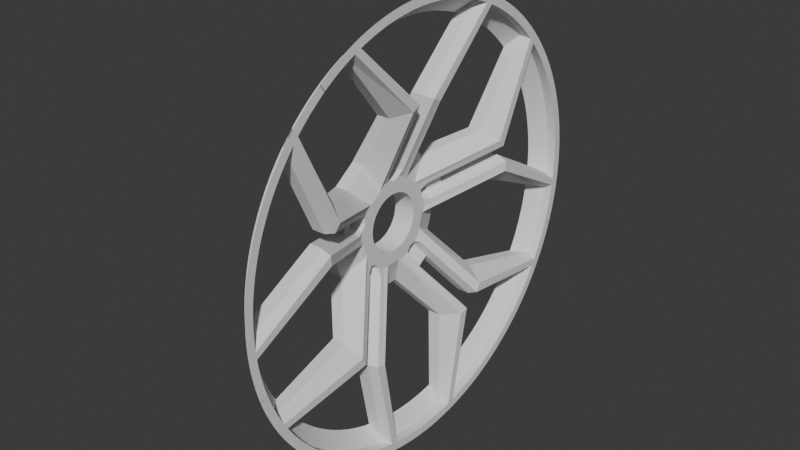 # Source: wheels4.blend  (saved by Blender 4.3.34; exported with 4.5.12 LTS)
import bpy
from mathutils import Matrix  # noqa: F401  (used for matrix-valued properties, if any)

bpy.ops.wm.read_factory_settings(use_empty=True)
scene = bpy.context.scene
scene.name = 'Scene'

# ---- collections
col_collection = bpy.data.collections.new('Collection'); scene.collection.children.link(col_collection)

# ---- world
world_world = bpy.data.worlds.new('World'); scene.world = world_world
world_world.use_nodes = True; world_world.node_tree.nodes.clear()
_N = world_world.node_tree.nodes; _L = world_world.node_tree.links
n0 = _N.new('ShaderNodeOutputWorld'); n0.name = 'World Output'; n0.location = (300, 300)
n1 = _N.new('ShaderNodeBackground'); n1.name = 'Background'; n1.location = (10, 300)
n1.inputs[0].default_value = (0.05088, 0.05088, 0.05088, 1.0)
_L.new(n1.outputs[0], n0.inputs[0])
n0.is_active_output = True
world_world.color = (0.05088, 0.05088, 0.05088)
world_world.sun_shadow_jitter_overblur = 0.0

# ---- meshes
me_circle = bpy.data.meshes.new('Circle')
me_circle.from_pydata([(1.197e-08, 0.1658, 0.2278), (1.212e-08, 0.1617, 0.2307), (1.226e-08, 0.1577, 0.2334), (1.241e-08, 0.1536, 0.2362), (1.254e-08, 0.1494, 0.2388), (1.268e-08, 0.1452, 0.2414), (1.281e-08, 0.141, 0.2439), (1.294e-08, 0.1367, 0.2463), (1.306e-08, 0.1324, 0.2486), (1.318e-08, 0.128, 0.2509), (1.329e-08, 0.1236, 0.2531), (1.341e-08, 0.1192, 0.2552), (1.351e-08, 0.1147, 0.2573), (1.362e-08, 0.1102, 0.2592), (1.371e-08, 0.1056, 0.2611), (1.381e-08, 0.1011, 0.2629), (1.39e-08, 0.09645, 0.2646), (1.399e-08, 0.09181, 0.2663), (1.407e-08, 0.08714, 0.2678), (1.415e-08, 0.08245, 0.2693), (1.422e-08, 0.07773, 0.2707), (1.429e-08, 0.07299, 0.272), (1.435e-08, 0.06822, 0.2733), (1.441e-08, 0.06344, 0.2744), (1.447e-08, 0.05863, 0.2755), (1.452e-08, 0.05381, 0.2765), (1.457e-08, 0.04897, 0.2774), (1.461e-08, 0.04411, 0.2782), (1.465e-08, 0.03925, 0.2789), (1.468e-08, 0.03437, 0.2795), (1.471e-08, 0.02948, 0.2801), (1.474e-08, 0.02458, 0.2806), (1.476e-08, 0.01967, 0.281), (1.477e-08, 0.01476, 0.2813), (1.478e-08, 0.009842, 0.2815), (1.479e-08, 0.004922, 0.2816), (1.479e-08, 0.0, 0.2817), (1.244e-08, 0.1723, 0.2368), (1.26e-08, 0.1682, 0.2398), (1.275e-08, 0.1639, 0.2427), (1.29e-08, 0.1597, 0.2455), (1.304e-08, 0.1554, 0.2483), (1.318e-08, 0.151, 0.2509), (1.332e-08, 0.1466, 0.2535), (1.345e-08, 0.1421, 0.256), (1.358e-08, 0.1376, 0.2585), (1.37e-08, 0.1331, 0.2609), (1.382e-08, 0.1285, 0.2631), (1.394e-08, 0.1239, 0.2653), (1.405e-08, 0.1192, 0.2675), (1.416e-08, 0.1145, 0.2695), (1.426e-08, 0.1098, 0.2715), (1.436e-08, 0.1051, 0.2733), (1.445e-08, 0.1003, 0.2751), (1.454e-08, 0.09545, 0.2768), (1.463e-08, 0.09059, 0.2785), (1.471e-08, 0.08571, 0.28), (1.478e-08, 0.08081, 0.2814), (1.485e-08, 0.07588, 0.2828), (1.492e-08, 0.07092, 0.2841), (1.498e-08, 0.06595, 0.2853), (1.504e-08, 0.06095, 0.2864), (1.51e-08, 0.05594, 0.2874), (1.514e-08, 0.05091, 0.2884), (1.519e-08, 0.04586, 0.2892), (1.523e-08, 0.0408, 0.29), (1.526e-08, 0.03573, 0.2906), (1.529e-08, 0.03064, 0.2912), (1.532e-08, 0.02555, 0.2917), (1.534e-08, 0.02045, 0.2921), (1.536e-08, 0.01534, 0.2924), (1.537e-08, 0.01023, 0.2926), (1.538e-08, 0.005116, 0.2928), (1.538e-08, 0.0, 0.2928), (1.514e-08, 0.0244, 0.1632), (1.53e-08, 0.01871, 0.1661), (1.543e-08, 0.01282, 0.1686), (-0.0458, 0.0244, 0.06221), (-0.0458, 0.01921, 0.06624), (-0.0458, 0.01282, 0.06769), (-0.05, 0.02292, 0.03155), (-0.05, 0.01879, 0.03418), (-0.05, 0.01436, 0.03626), (-0.05, 0.009699, 0.03777), (-0.05, 0.004888, 0.03869), (-0.05, 0.0, 0.039), (-0.05, 0.0, 0.0553), (-0.05, 0.008441, 0.05851), (-0.05, 0.0174, 0.05714), (-0.05, 0.02452, 0.05157), (-0.05, 0.02793, 0.04803), (-0.05, 0.03254, 0.04479), (-0.05, 0.02742, 0.03774), (-0.05, 0.0, 0.04665), (-0.05, 0.01717, 0.04338), (-0.05, 0.02247, 0.04088), (-0.05, 0.005847, 0.04628), (-0.05, 0.0116, 0.04519), (-0.03, 0.1505, 0.2146), (-0.03, 0.1542, 0.212), (-0.03, 0.1468, 0.2172), (-0.03, 0.143, 0.2197), (-0.03, 0.1392, 0.2221), (-0.03, 0.1353, 0.2245), (-0.03, 0.1314, 0.2268), (-0.03, 0.1274, 0.2291), (-0.03, 0.1234, 0.2312), (-0.03, 0.1194, 0.2333), (-0.03, 0.1153, 0.2354), (-0.03, 0.1112, 0.2373), (-0.03, 0.1002, 0.2422), (-0.03, 0.08902, 0.2465), (-0.03, 0.0853, 0.2478), (-0.03, 0.08155, 0.2491), (-0.03, 0.07779, 0.2503), (-0.03, 0.07401, 0.2514), (-0.03, 0.07021, 0.2525), (-0.03, 0.0664, 0.2535), (-0.03, 0.06257, 0.2545), (-0.03, 0.05873, 0.2554), (-0.03, 0.05487, 0.2563), (-0.03, 0.05101, 0.2571), (-0.03, 0.04713, 0.2578), (-0.03, 0.04324, 0.2585), (-0.03, 0.03934, 0.2591), (-0.03, 0.03543, 0.2597), (-0.03, 0.03151, 0.2602), (-0.03, 0.02759, 0.2606), (-0.03, 0.02366, 0.261), (-0.03, 0.01972, 0.2613), (-0.03, 0.01579, 0.2616), (-0.03, 0.01184, 0.2618), (-0.03, 0.007896, 0.262), (-0.03, 0.003949, 0.262), (-0.03, 6.663e-10, 0.2621), (-0.035, 0.02394, 0.1631), (-0.04, 0.03973, 0.1551), (-0.03, 0.008139, 0.1711), (-0.0754, 0.02402, 0.08182), (-0.07403, 0.03974, 0.09621), (-0.07677, 0.008289, 0.06743), (-0.08, 0.01879, 0.03418), (-0.08, 0.02292, 0.03155), (-0.08, 0.01436, 0.03626), (-0.08, 0.009699, 0.03777), (-0.08, 0.004888, 0.03869), (-0.08, 7.161e-10, 0.039), (-0.08, 0.02742, 0.03774), (-0.08, 0.0545, 0.07502), (-0.08, 7.161e-10, 0.04665), (-0.08, 0.01717, 0.04338), (-0.08, 0.02247, 0.04088), (-0.08, 0.04678, 0.08044), (-0.08, 0.005847, 0.04628), (-0.08, 0.0116, 0.04519), (-0.08, 0.02264, 0.07318), (-0.08, 7.161e-10, 0.059), (-0.08, 0.005412, 0.0608), (-0.08, 0.03986, 0.08557), (-0.01247, 0.1361, 0.2466), (-0.01247, 0.1322, 0.2487), (-0.01247, 0.1244, 0.2527), (-0.02247, 0.03973, 0.1551), (-0.01247, 0.1284, 0.2507), (-0.0565, 0.03974, 0.09621), (-0.06247, 0.0545, 0.07502), (-0.01247, 0.1657, 0.2278), (-0.01247, 0.1622, 0.2303), (-0.01247, 0.1586, 0.2328), (-0.06247, 0.03986, 0.08557), (-0.06247, 0.04678, 0.08044), (-0.01247, 0.1549, 0.2353), (-0.01247, 0.1512, 0.2376), (-0.01247, 0.1475, 0.24), (-0.01247, 0.1437, 0.2422), (-0.01247, 0.1399, 0.2444), (-0.01247, 0.00935, 0.2815), (-0.01247, 0.004675, 0.2816), (-0.06247, 7.161e-10, 0.059), (-0.01247, 7.16e-10, 0.2816), (-0.05983, 0.008289, 0.06743), (-0.01247, 0.008139, 0.1711), (-0.01247, 0.105, 0.2614), (-0.01247, 0.1006, 0.263), (-0.01247, 0.09621, 0.2647), (-0.01247, 0.09181, 0.2663), (-0.01247, 0.08738, 0.2677), (-0.01247, 0.08292, 0.2692), (-0.01247, 0.07844, 0.2705), (-0.01247, 0.07394, 0.2718), (-0.01247, 0.06941, 0.2729), (-0.01247, 0.06487, 0.2741), (-0.01247, 0.06031, 0.2751), (-0.01247, 0.05574, 0.2761), (-0.01247, 0.05115, 0.2769), (-0.01247, 0.04654, 0.2778), (-0.06247, 0.005412, 0.0608), (-0.01247, 0.04193, 0.2785), (-0.01247, 0.0373, 0.2791), (-0.01247, 0.03266, 0.2797), (-0.01247, 0.02801, 0.2802), (-0.01247, 0.02335, 0.2807), (-0.01247, 0.01869, 0.281), (-0.01247, 0.01402, 0.2813), (-0.03428, 0.01282, 0.09307), (-0.03428, 0.01908, 0.09134), (-0.03428, 0.0244, 0.08758), (-0.06501, 0.008251, 0.09349), (-0.06524, 0.024, 0.1022), (-0.06547, 0.03974, 0.111), (-0.04795, 0.03974, 0.111), (-0.04793, 0.008251, 0.09349), (-0.06501, 0.0, 0.09349), (-0.04793, 0.0, 0.09349), (-0.04793, 0.005084, 0.09349), (-0.06501, 0.005084, 0.09349), (-0.05684, 0.005101, 0.07397), (-0.07381, 0.005101, 0.07397), (-0.07309, 0.0, 0.07558), (-0.05611, 0.0, 0.07558)], [], [(1, 0, 37, 38), (28, 27, 64, 65), (15, 14, 51, 52), (2, 1, 38, 39), (29, 28, 65, 66), (16, 15, 52, 53), (3, 2, 39, 40), (30, 29, 66, 67), (17, 16, 53, 54), (4, 3, 40, 41), (31, 30, 67, 68), (18, 17, 54, 55), (5, 4, 41, 42), (32, 31, 68, 69), (19, 18, 55, 56), (6, 5, 42, 43), (33, 32, 69, 70), (20, 19, 56, 57), (7, 6, 43, 44), (34, 33, 70, 71), (21, 20, 57, 58), (8, 7, 44, 45), (35, 34, 71, 72), (22, 21, 58, 59), (9, 8, 45, 46), (36, 35, 72, 73), (23, 22, 59, 60), (10, 9, 46, 47), (24, 23, 60, 61), (11, 10, 47, 48), (25, 24, 61, 62), (12, 11, 48, 49), (26, 25, 62, 63), (13, 12, 49, 50), (27, 26, 63, 64), (14, 13, 50, 51), (12, 13, 76, 75), (11, 12, 75, 74), (205, 204, 79, 78), (206, 205, 78, 77), (96, 97, 88, 87), (94, 95, 90, 89), (93, 96, 87, 86), (97, 94, 89, 88), (95, 92, 91, 90), (87, 88, 78, 79), (88, 89, 77, 78), (81, 80, 92, 95), (83, 82, 94, 97), (85, 84, 96, 93), (82, 81, 95, 94), (84, 83, 97, 96), (110, 135, 137, 111), (109, 136, 135, 110), (208, 138, 140, 207), (209, 139, 138, 208), (153, 157, 155, 154), (150, 158, 152, 151), (149, 156, 157, 153), (154, 155, 158, 150), (151, 152, 148, 147), (157, 140, 138, 155), (155, 138, 139, 158), (141, 151, 147, 142), (144, 154, 150, 143), (146, 149, 153, 145), (143, 150, 151, 141), (145, 153, 154, 144), (177, 133, 132, 176), (160, 107, 106, 159), (162, 136, 109, 161), (179, 134, 133, 177), (163, 108, 107, 160), (161, 109, 108, 163), (183, 112, 111, 182), (210, 209, 136, 162), (184, 113, 112, 183), (81, 141, 142, 80), (185, 114, 113, 184), (82, 143, 141, 81), (186, 115, 114, 185), (83, 144, 143, 82), (187, 116, 115, 186), (84, 145, 144, 83), (188, 117, 116, 187), (85, 146, 145, 84), (189, 118, 117, 188), (190, 119, 118, 189), (191, 120, 119, 190), (192, 121, 120, 191), (193, 122, 121, 192), (194, 123, 122, 193), (195, 124, 123, 194), (196, 157, 156, 178), (197, 125, 124, 195), (167, 98, 99, 166), (198, 126, 125, 197), (168, 100, 98, 167), (199, 127, 126, 198), (170, 152, 158, 169), (171, 101, 100, 168), (200, 128, 127, 199), (165, 148, 152, 170), (172, 102, 101, 171), (201, 129, 128, 200), (180, 140, 157, 196), (173, 103, 102, 172), (202, 130, 129, 201), (174, 104, 103, 173), (203, 131, 130, 202), (169, 158, 139, 164), (175, 105, 104, 174), (182, 111, 137, 181), (176, 132, 131, 203), (159, 106, 105, 175), (8, 159, 175, 7), (7, 175, 174, 6), (89, 169, 164, 77), (6, 174, 173, 5), (5, 173, 172, 4), (4, 172, 171, 3), (91, 165, 170, 90), (3, 171, 168, 2), (90, 170, 169, 89), (2, 168, 167, 1), (1, 167, 166, 0), (206, 210, 162, 74), (11, 161, 163, 10), (10, 163, 160, 9), (74, 162, 161, 11), (9, 160, 159, 8), (34, 176, 203, 33), (13, 182, 181, 76), (33, 203, 202, 32), (32, 202, 201, 31), (79, 180, 196, 87), (31, 201, 200, 30), (30, 200, 199, 29), (29, 199, 198, 28), (28, 198, 197, 27), (27, 197, 195, 26), (87, 196, 178, 86), (26, 195, 194, 25), (25, 194, 193, 24), (24, 193, 192, 23), (23, 192, 191, 22), (22, 191, 190, 21), (21, 190, 189, 20), (20, 189, 188, 19), (19, 188, 187, 18), (18, 187, 186, 17), (17, 186, 185, 16), (16, 185, 184, 15), (15, 184, 183, 14), (14, 183, 182, 13), (204, 211, 180, 79), (36, 179, 177, 35), (35, 177, 176, 34), (76, 181, 211, 204), (77, 164, 210, 206), (164, 139, 209, 210), (181, 137, 207, 211), (136, 209, 208, 135), (135, 208, 207, 137), (74, 75, 205, 206), (75, 76, 204, 205), (215, 217, 218, 212), (214, 215, 212, 213), (211, 207, 215, 214), (207, 140, 217, 215), (219, 216, 214, 213), (216, 180, 211, 214), (217, 140, 180, 216), (218, 217, 216, 219)])
_uv = me_circle.uv_layers.new(name='UVMap')
_uv.uv.foreach_set('vector', [0.0, 0.0, 0.0, 0.0, 0.0, 0.0, 0.0, 0.0, 0.0, 0.0, 0.0, 0.0, 0.0, 0.0, 0.0, 0.0, 0.0, 0.0, 0.0, 0.0, 0.0, 0.0, 0.0, 0.0, 0.0, 0.0, 0.0, 0.0, 0.0, 0.0, 0.0, 0.0, 0.0, 0.0, 0.0, 0.0, 0.0, 0.0, 0.0, 0.0, 0.0, 0.0, 0.0, 0.0, 0.0, 0.0, 0.0, 0.0, 0.0, 0.0, 0.0, 0.0, 0.0, 0.0, 0.0, 0.0, 0.0, 0.0, 0.0, 0.0, 0.0, 0.0, 0.0, 0.0, 0.0, 0.0, 0.0, 0.0, 0.0, 0.0, 0.0, 0.0, 0.0, 0.0, 0.0, 0.0, 0.0, 0.0, 0.0, 0.0, 0.0, 0.0, 0.0, 0.0, 0.0, 0.0, 0.0, 0.0, 0.0, 0.0, 0.0, 0.0, 0.0, 0.0, 0.0, 0.0, 0.0, 0.0, 0.0, 0.0, 0.0, 0.0, 0.0, 0.0, 0.0, 0.0, 0.0, 0.0, 0.0, 0.0, 0.0, 0.0, 0.0, 0.0, 0.0, 0.0, 0.0, 0.0, 0.0, 0.0, 0.0, 0.0, 0.0, 0.0, 0.0, 0.0, 0.0, 0.0, 0.0, 0.0, 0.0, 0.0, 0.0, 0.0, 0.0, 0.0, 0.0, 0.0, 0.0, 0.0, 0.0, 0.0, 0.0, 0.0, 0.0, 0.0, 0.0, 0.0, 0.0, 0.0, 0.0, 0.0, 0.0, 0.0, 0.0, 0.0, 0.0, 0.0, 0.0, 0.0, 0.0, 0.0, 0.0, 0.0, 0.0, 0.0, 0.0, 0.0, 0.0, 0.0, 0.0, 0.0, 0.0, 0.0, 0.0, 0.0, 0.0, 0.0, 0.0, 0.0, 0.0, 0.0, 0.0, 0.0, 0.0, 0.0, 0.0, 0.0, 0.0, 0.0, 0.0, 0.0, 0.0, 0.0, 0.0, 0.0, 0.0, 0.0, 0.0, 0.0, 0.0, 0.0, 0.0, 0.0, 0.0, 0.0, 0.0, 0.0, 0.0, 0.0, 0.0, 0.0, 0.0, 0.0, 0.0, 0.0, 0.0, 0.0, 0.0, 0.0, 0.0, 0.0, 0.0, 0.0, 0.0, 0.0, 0.0, 0.0, 0.0, 0.0, 0.0, 0.0, 0.0, 0.0, 0.0, 0.0, 0.0, 0.0, 0.0, 0.0, 0.0, 0.0, 0.0, 0.0, 0.0, 0.0, 0.0, 0.0, 0.0, 0.0, 0.0, 0.0, 0.0, 0.0, 0.0, 0.0, 0.0, 0.0, 0.0, 0.0, 0.0, 0.0, 0.0, 0.0, 0.0, 0.0, 0.0, 0.0, 0.0, 0.0, 0.0, 0.0, 0.0, 0.0, 0.0, 0.0, 0.0, 0.0, 0.0, 0.0, 0.0, 0.0, 0.0, 0.0, 0.0, 0.0, 0.0, 0.0, 0.0, 0.0, 0.0, 0.0, 0.0, 0.0, 0.0, 0.0, 0.0, 0.0, 0.0, 0.0, 0.0, 0.0, 0.0, 0.0, 0.0, 0.0, 0.0, 0.0, 0.0, 0.0, 0.0, 0.0, 0.0, 0.0, 0.0, 0.0, 0.0, 0.0, 0.0, 0.0, 0.0, 0.0, 0.0, 0.0, 0.0, 0.0, 0.0, 0.0, 0.0, 0.0, 0.0, 0.0, 0.0, 0.0, 0.0, 0.0, 0.0, 0.0, 0.0, 0.0, 0.0, 0.0, 0.0, 0.0, 0.0, 0.0, 0.0, 0.0, 0.0, 0.0, 0.0, 0.0, 0.0, 0.0, 0.0, 0.0, 0.0, 0.0, 0.0, 0.0, 0.0, 0.0, 0.0, 0.0, 0.0, 0.0, 0.0, 0.0, 0.0, 0.0, 0.0, 0.0, 0.0, 0.0, 0.0, 0.0, 0.0, 0.0, 0.0, 0.0, 0.0, 0.0, 0.0, 0.0, 0.0, 0.0, 0.0, 0.0, 0.0, 0.0, 0.0, 0.0, 0.0, 0.0, 0.0, 0.0, 0.0, 0.0, 0.0, 0.0, 0.0, 0.0, 0.0, 0.0, 0.0, 0.0, 0.0, 0.0, 0.0, 0.0, 0.0, 0.0, 0.0, 0.0, 0.0, 0.0, 0.0, 0.0, 0.0, 0.0, 0.0, 0.0, 0.0, 0.0, 0.0, 0.0, 0.0, 0.0, 0.0, 0.0, 0.0, 0.0, 0.0, 0.0, 0.0, 0.0, 0.0, 0.0, 0.0, 0.0, 0.0, 0.0, 0.0, 0.0, 0.0, 0.0, 0.0, 0.0, 0.0, 0.0, 0.0, 0.0, 0.0, 0.0, 0.0, 0.0, 0.0, 0.0, 0.0, 0.0, 0.0, 0.0, 0.0, 0.0, 0.0, 0.0, 0.0, 0.0, 0.0, 0.0, 0.0, 0.0, 0.0, 0.0, 0.0, 0.0, 0.0, 0.0, 0.0, 0.0, 0.0, 0.0, 0.0, 0.0, 0.0, 0.0, 0.0, 0.0, 0.0, 0.0, 0.0, 0.0, 0.0, 0.0, 0.0, 0.0, 0.0, 0.0, 0.0, 0.0, 0.0, 0.0, 0.0, 0.0, 0.0, 0.0, 0.0, 0.0, 0.0, 0.0, 0.0, 0.0, 0.0, 0.0, 0.0, 0.0, 0.0, 0.0, 0.0, 0.0, 0.0, 0.0, 0.0, 0.0, 0.0, 0.0, 0.0, 0.0, 0.0, 0.0, 0.0, 0.0, 0.0, 0.0, 0.0, 0.0, 0.0, 0.0, 0.0, 0.0, 0.0, 0.0, 0.0, 0.0, 0.0, 0.0, 0.0, 0.0, 0.0, 0.0, 0.0, 0.0, 0.0, 0.0, 0.0, 0.0, 0.0, 0.0, 0.0, 0.0, 0.0, 0.0, 0.0, 0.0, 0.0, 0.0, 0.0, 0.0, 0.0, 0.0, 0.0, 0.0, 0.0, 0.0, 0.0, 0.0, 0.0, 0.0, 0.0, 0.0, 0.0, 0.0, 0.0, 0.0, 0.0, 0.0, 0.0, 0.0, 0.0, 0.0, 0.0, 0.0, 0.0, 0.0, 0.0, 0.0, 0.0, 0.0, 0.0, 0.0, 0.0, 0.0, 0.0, 0.0, 0.0, 0.0, 0.0, 0.0, 0.0, 0.0, 0.0, 0.0, 0.0, 0.0, 0.0, 0.0, 0.0, 0.0, 0.0, 0.0, 0.0, 0.0, 0.0, 0.0, 0.0, 0.0, 0.0, 0.0, 0.0, 0.0, 0.0, 0.0, 0.0, 0.0, 0.0, 0.0, 0.0, 0.0, 0.0, 0.0, 0.0, 0.0, 0.0, 0.0, 0.0, 0.0, 0.0, 0.0, 0.0, 0.0, 0.0, 0.0, 0.0, 0.0, 0.0, 0.0, 0.0, 0.0, 0.0, 0.0, 0.0, 0.0, 0.0, 0.0, 0.0, 0.0, 0.0, 0.0, 0.0, 0.0, 0.0, 0.0, 0.0, 0.0, 0.0, 0.0, 0.0, 0.0, 0.0, 0.0, 0.0, 0.0, 0.0, 0.0, 0.0, 0.0, 0.0, 0.0, 0.0, 0.0, 0.0, 0.0, 0.0, 0.0, 0.0, 0.0, 0.0, 0.0, 0.0, 0.0, 0.0, 0.0, 0.0, 0.0, 0.0, 0.0, 0.0, 0.0, 0.0, 0.0, 0.0, 0.0, 0.0, 0.0, 0.0, 0.0, 0.0, 0.0, 0.0, 0.0, 0.0, 0.0, 0.0, 0.0, 0.0, 0.0, 0.0, 0.0, 0.0, 0.0, 0.0, 0.0, 0.0, 0.0, 0.0, 0.0, 0.0, 0.0, 0.0, 0.0, 0.0, 0.0, 0.0, 0.0, 0.0, 0.0, 0.0, 0.0, 0.0, 0.0, 0.0, 0.0, 0.0, 0.0, 0.0, 0.0, 0.0, 0.0, 0.0, 0.0, 0.0, 0.0, 0.0, 0.0, 0.0, 0.0, 0.0, 0.0, 0.0, 0.0, 0.0, 0.0, 0.0, 0.0, 0.0, 0.0, 0.0, 0.0, 0.0, 0.0, 0.0, 0.0, 0.0, 0.0, 0.0, 0.0, 0.0, 0.0, 0.0, 0.0, 0.0, 0.0, 0.0, 0.0, 0.0, 0.0, 0.0, 0.0, 0.0, 0.0, 0.0, 0.0, 0.0, 0.0, 0.0, 0.0, 0.0, 0.0, 0.0, 0.0, 0.0, 0.0, 0.0, 0.0, 0.0, 0.0, 0.0, 0.0, 0.0, 0.0, 0.0, 0.0, 0.0, 0.0, 0.0, 0.0, 0.0, 0.0, 0.0, 0.0, 0.0, 0.0, 0.0, 0.0, 0.0, 0.0, 0.0, 0.0, 0.0, 0.0, 0.0, 0.0, 0.0, 0.0, 0.0, 0.0, 0.0, 0.0, 0.0, 0.0, 0.0, 0.0, 0.0, 0.0, 0.0, 0.0, 0.0, 0.0, 0.0, 0.0, 0.0, 0.0, 0.0, 0.0, 0.0, 0.0, 0.0, 0.0, 0.0, 0.0, 0.0, 0.0, 0.0, 0.0, 0.0, 0.0, 0.0, 0.0, 0.0, 0.0, 0.0, 0.0, 0.0, 0.0, 0.0, 0.0, 0.0, 0.0, 0.0, 0.0, 0.0, 0.0, 0.0, 0.0, 0.0, 0.0, 0.0, 0.0, 0.0, 0.0, 0.0, 0.0, 0.0, 0.0, 0.0, 0.0, 0.0, 0.0, 0.0, 0.0, 0.0, 0.0, 0.0, 0.0, 0.0, 0.0, 0.0, 0.0, 0.0, 0.0, 0.0, 0.0, 0.0, 0.0, 0.0, 0.0, 0.0, 0.0, 0.0, 0.0, 0.0, 0.0, 0.0, 0.0, 0.0, 0.0, 0.0, 0.0, 0.0, 0.0, 0.0, 0.0, 0.0, 0.0, 0.0, 0.0, 0.0, 0.0, 0.0, 0.0, 0.0, 0.0, 0.0, 0.0, 0.0, 0.0, 0.0, 0.0, 0.0, 0.0, 0.0, 0.0, 0.0, 0.0, 0.0, 0.0, 0.0, 0.0, 0.0, 0.0, 0.0, 0.0, 0.0, 0.0, 0.0, 0.0, 0.0, 0.0, 0.0, 0.0, 0.0, 0.0, 0.0, 0.0, 0.0, 0.0, 0.0, 0.0, 0.0, 0.0, 0.0, 0.0, 0.0, 0.0, 0.0, 0.0, 0.0, 0.0, 0.0, 0.0, 0.0, 0.0, 0.0, 0.0, 0.0, 0.0, 0.0, 0.0, 0.0, 0.0, 0.0, 0.0, 0.0, 0.0, 0.0, 0.0, 0.0, 0.0, 0.0, 0.0, 0.0, 0.0, 0.0, 0.0, 0.0, 0.0, 0.0, 0.0, 0.0, 0.0, 0.0, 0.0, 0.0, 0.0, 0.0, 0.0, 0.0, 0.0, 0.0, 0.0, 0.0, 0.0, 0.0, 0.0, 0.0, 0.0, 0.0, 0.0, 0.0, 0.0, 0.0, 0.0, 0.0, 0.0, 0.0, 0.0, 0.0, 0.0, 0.0, 0.0, 0.0, 0.0, 0.0, 0.0, 0.0, 0.0, 0.0, 0.0, 0.0, 0.0, 0.0, 0.0, 0.0, 0.0, 0.0, 0.0, 0.0, 0.0, 0.0, 0.0, 0.0, 0.0, 0.0, 0.0, 0.0, 0.0, 0.0, 0.0, 0.0, 0.0, 0.0, 0.0, 0.0, 0.0, 0.0, 0.0, 0.0, 0.0, 0.0, 0.0, 0.0, 0.0, 0.0, 0.0, 0.0, 0.0, 0.0, 0.0, 0.0, 0.0, 0.0, 0.0, 0.0, 0.0, 0.0, 0.0, 0.0, 0.0, 0.0, 0.0, 0.0, 0.0, 0.0, 0.0, 0.0, 0.0, 0.0, 0.0, 0.0, 0.0, 0.0, 0.0, 0.0, 0.0, 0.0, 0.0, 0.0, 0.0, 0.0, 0.0, 0.0, 0.0, 0.0, 0.0, 0.0, 0.0, 0.0, 0.0, 0.0, 0.0, 0.0, 0.0, 0.0, 0.0, 0.0, 0.0, 0.0, 0.0, 0.0, 0.0, 0.0, 0.0, 0.0, 0.0, 0.0, 0.0, 0.0, 0.0, 0.0, 0.0, 0.0, 0.0, 0.0, 0.0, 0.0, 0.0, 0.0, 0.0, 0.0, 0.0, 0.0, 0.0, 0.0, 0.0, 0.0, 0.0, 0.0, 0.0, 0.0, 0.0, 0.0, 0.0, 0.0, 0.0, 0.0, 0.0, 0.0, 0.0, 0.0, 0.0, 0.0, 0.0, 0.0, 0.0, 0.0, 0.0, 0.0, 0.0, 0.0, 0.0, 0.0, 0.0, 0.0, 0.0, 0.0, 0.0, 0.0, 0.0, 0.0, 0.0, 0.0, 0.0, 0.0, 0.0, 0.0, 0.0, 0.0, 0.0, 0.0, 0.0, 0.0, 0.0, 0.0, 0.0, 0.0, 0.0, 0.0, 0.0, 0.0, 0.0, 0.0, 0.0, 0.0, 0.0, 0.0, 0.0, 0.0, 0.0, 0.0, 0.0, 0.0, 0.0, 0.0, 0.0, 0.0, 0.0, 0.0, 0.0, 0.0, 0.0, 0.0, 0.0, 0.0, 0.0, 0.0, 0.0, 0.0, 0.0, 0.0, 0.0, 0.0, 0.0, 0.0, 0.0, 0.0, 0.0, 0.0, 0.0, 0.0, 0.0, 0.0, 0.0, 0.0, 0.0, 0.0, 0.0, 0.0, 0.0, 0.0, 0.0, 0.0, 0.0, 0.0, 0.0, 0.0, 0.0, 0.0, 0.0, 0.0, 0.0, 0.0, 0.0, 0.0, 0.0, 0.0, 0.0, 0.0, 0.0, 0.0, 0.0, 0.0, 0.0, 0.0, 0.0, 0.0, 0.0, 0.0, 0.0, 0.0, 0.0, 0.0, 0.0, 0.0, 0.0, 0.0, 0.0, 0.0, 0.0, 0.0, 0.0, 0.0, 0.0, 0.0, 0.0, 0.0, 0.0, 0.0, 0.0, 0.0, 0.0, 0.0, 0.0, 0.0, 0.0, 0.0, 0.0, 0.0, 0.0, 0.0, 0.0, 0.0, 0.0, 0.0, 0.0, 0.0, 0.0, 0.0, 0.0, 0.0, 0.0, 0.0, 0.0, 0.0, 0.0, 0.0, 0.0, 0.0, 0.0, 0.0, 0.0, 0.0, 0.0, 0.0, 0.0, 0.0, 0.0, 0.0, 0.0, 0.0, 0.0, 0.0, 0.0, 0.0, 0.0, 0.0, 0.0, 0.0, 0.0, 0.0, 0.0, 0.0, 0.0])
me_circle.update()

# ---- objects
ob_main_wheel = bpy.data.objects.new('main wheel', None)
ob_rim_view = bpy.data.objects.new('rim)view', None)
ob_circle = bpy.data.objects.new('Circle', me_circle)
ob_rim_array_offset = bpy.data.objects.new('rim_array_offset', None)

# ---- transforms, parenting, visibility, modifiers, constraints
ob_main_wheel.location = (0.0, 0.0, 0.6131)
ob_main_wheel.rotation_euler = (1.571, -0.0, 1.571)
ob_main_wheel.empty_display_type = 'IMAGE'
ob_main_wheel.empty_display_size = 5.0
ob_main_wheel.empty_image_depth = 'BACK'
ob_main_wheel.show_empty_image_perspective = False
ob_main_wheel.use_empty_image_alpha = True
ob_main_wheel.empty_image_side = 'FRONT'
ob_main_wheel.color = (1.0, 1.0, 1.0, 0.211)
ob_main_wheel.hide_select = True
ob_rim_view.location = (-0.6926, -1.289, 0.356)
ob_rim_view.rotation_euler = (1.571, -0.0, 1.571)
ob_rim_view.scale = (0.14, 0.14, 0.14)
ob_rim_view.empty_display_type = 'IMAGE'
ob_rim_view.empty_display_size = 5.0
ob_rim_view.empty_image_depth = 'FRONT'
ob_rim_view.show_empty_image_perspective = False
ob_rim_view.use_empty_image_alpha = True
ob_rim_view.empty_image_side = 'FRONT'
ob_rim_view.color = (1.0, 1.0, 1.0, 0.1376)
ob_rim_view.hide_select = True
ob_circle.location = (-0.6926, -1.289, 0.356)
_m = ob_circle.modifiers.new('Mirror', 'MIRROR')
_m.use_axis = (False, True, False)
_m.use_clip = True
_m = ob_circle.modifiers.new('Array', 'ARRAY')
_m.count = 5
_m.use_relative_offset = False
_m.use_object_offset = True
_m.offset_object = ob_rim_array_offset
ob_rim_array_offset.location = (-0.6926, -1.289, 0.356)
ob_rim_array_offset.rotation_euler = (-1.257, -2.112e-16, 1.534e-16)

# ---- collection membership
col_collection.objects.link(ob_main_wheel)
col_collection.objects.link(ob_rim_view)
col_collection.objects.link(ob_circle)
col_collection.objects.link(ob_rim_array_offset)

# ---- scene / render settings (as saved in the file)
scene.frame_start = 1; scene.frame_end = 250; scene.frame_set(1)
scene.render.engine = 'BLENDER_EEVEE_NEXT'
bpy.context.view_layer.update()

# ---- added for rendering (the .blend has no active camera and no usable light): camera, sun
cam_auto = bpy.data.cameras.new('AutoCamera')
cam_auto.lens = 50.0
cam_auto.sensor_width = 36.0
cam_auto.clip_end = 1000.0
ob_auto_camera = bpy.data.objects.new('AutoCamera', cam_auto)
scene.collection.objects.link(ob_auto_camera)
ob_auto_camera.location = (0.0373055, -2.21282, 0.971914)
ob_auto_camera.rotation_euler = (1.09748, -7.21219e-08, 0.694738)
scene.camera = ob_auto_camera
light_auto_sun = bpy.data.lights.new('AutoSun', 'SUN')
light_auto_sun.energy = 3.0
light_auto_sun.angle = 0.0523599
ob_auto_sun = bpy.data.objects.new('AutoSun', light_auto_sun)
scene.collection.objects.link(ob_auto_sun)
ob_auto_sun.rotation_euler = (0.872665, 0.174533, 0.523599)
bpy.context.view_layer.update()
